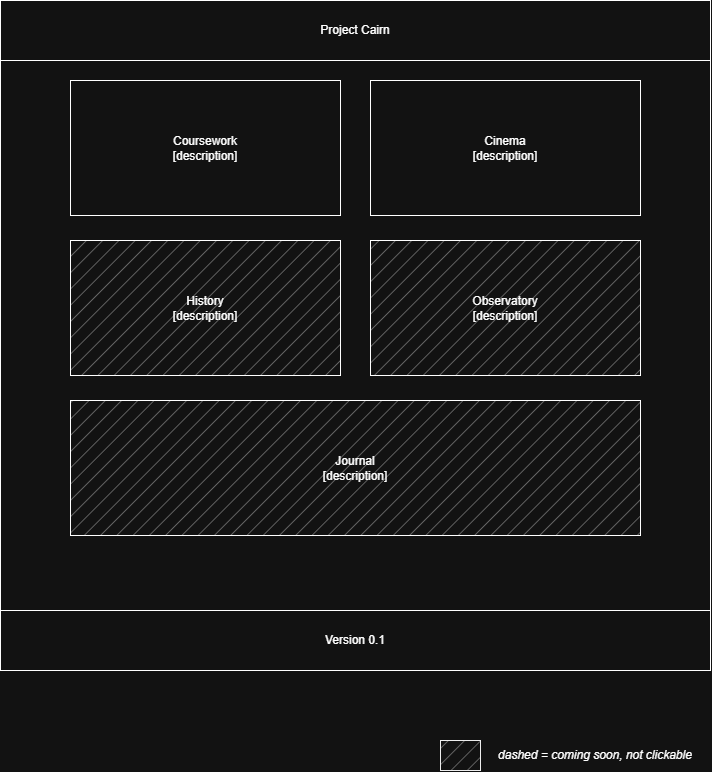

The diagram above was exported from draw.io. Its source (the exported page's mxGraphModel, read from the mxfile embedded in the PNG):
<mxGraphModel dx="2054" dy="1103" grid="1" gridSize="10" guides="1" tooltips="1" connect="1" arrows="1" fold="1" page="1" pageScale="1" pageWidth="850" pageHeight="1100" math="0" shadow="0">
  <root>
    <mxCell id="0" />
    <mxCell id="1" parent="0" />
    <mxCell id="pqqjpNdx1YVnJnPvwWF_-2" parent="1" style="rounded=0;whiteSpace=wrap;html=1;" value="" vertex="1">
      <mxGeometry height="670" width="710" x="70" y="60" as="geometry" />
    </mxCell>
    <mxCell id="pqqjpNdx1YVnJnPvwWF_-12" parent="1" style="rounded=0;whiteSpace=wrap;html=1;" value="Project Cairn" vertex="1">
      <mxGeometry height="60" width="710" x="70" y="60" as="geometry" />
    </mxCell>
    <mxCell id="pqqjpNdx1YVnJnPvwWF_-7" parent="1" style="rounded=0;whiteSpace=wrap;html=1;" value="Cinema&lt;br&gt;[description]" vertex="1">
      <mxGeometry height="135" width="270" x="440" y="140" as="geometry" />
    </mxCell>
    <mxCell id="pqqjpNdx1YVnJnPvwWF_-8" parent="1" style="rounded=0;whiteSpace=wrap;html=1;" value="Coursework&lt;br&gt;[description]" vertex="1">
      <mxGeometry height="135" width="270" x="140" y="140" as="geometry" />
    </mxCell>
    <mxCell id="pqqjpNdx1YVnJnPvwWF_-9" parent="1" style="rounded=0;whiteSpace=wrap;html=1;fillStyle=hatch;fillColor=light-dark(#FFFFFF,#7A7A7A);" value="Observatory&lt;br&gt;[description]" vertex="1">
      <mxGeometry height="135" width="270" x="440" y="300" as="geometry" />
    </mxCell>
    <mxCell id="pqqjpNdx1YVnJnPvwWF_-10" parent="1" style="rounded=0;whiteSpace=wrap;html=1;fillStyle=hatch;fillColor=light-dark(#000000,#7A7A7A);" value="History&lt;br&gt;[description]" vertex="1">
      <mxGeometry height="135" width="270" x="140" y="300" as="geometry" />
    </mxCell>
    <mxCell id="pqqjpNdx1YVnJnPvwWF_-11" parent="1" style="rounded=0;whiteSpace=wrap;html=1;fillColor=light-dark(#FFFFFF,#7A7A7A);fillStyle=hatch;" value="Journal&lt;br&gt;[description]" vertex="1">
      <mxGeometry height="135" width="570" x="140" y="460" as="geometry" />
    </mxCell>
    <mxCell id="pqqjpNdx1YVnJnPvwWF_-13" parent="1" style="rounded=0;whiteSpace=wrap;html=1;" value="Version 0.1" vertex="1">
      <mxGeometry height="60" width="710" x="70" y="670" as="geometry" />
    </mxCell>
    <mxCell id="pqqjpNdx1YVnJnPvwWF_-16" parent="1" style="rounded=0;whiteSpace=wrap;html=1;strokeColor=#000000;fillStyle=hatch;fillColor=light-dark(#FFFFFF,#7A7A7A);" value="" vertex="1">
      <mxGeometry height="30" width="40" x="510" y="800" as="geometry" />
    </mxCell>
    <mxCell id="pqqjpNdx1YVnJnPvwWF_-17" parent="1" style="text;html=1;whiteSpace=wrap;strokeColor=none;fillColor=none;align=center;verticalAlign=middle;rounded=0;" value="&lt;i&gt;dashed = coming soon, not clickable&lt;/i&gt;" vertex="1">
      <mxGeometry height="30" width="210" x="560" y="800" as="geometry" />
    </mxCell>
  </root>
</mxGraphModel>